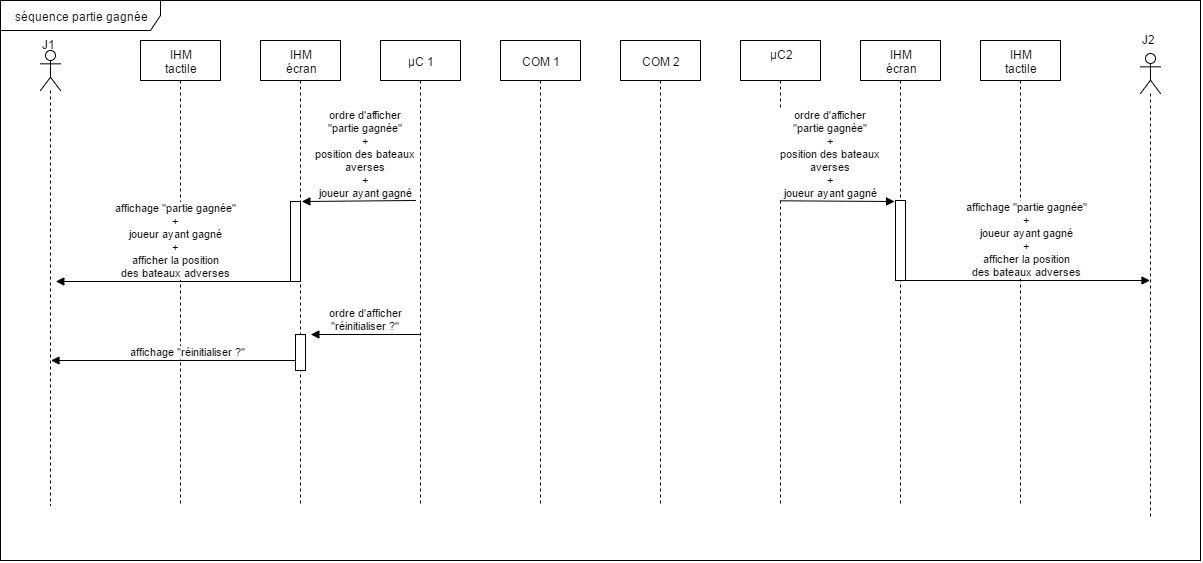

The diagram above was exported from draw.io. Its source (the exported page's mxGraphModel, read from the mxfile embedded in the PNG):
<mxGraphModel dx="3982" dy="1907" grid="1" gridSize="10" guides="1" tooltips="1" connect="1" arrows="1" fold="1" page="1" pageScale="1" pageWidth="1169" pageHeight="826" background="#ffffff" math="0" shadow="0">
  <root>
    <mxCell id="0" />
    <mxCell id="1" parent="0" />
    <mxCell id="16" value="ordre d'afficher&lt;div&gt;&quot;partie gagnée&quot;&lt;/div&gt;&lt;div&gt;+&lt;/div&gt;&lt;div&gt;position des bateaux&lt;/div&gt;&lt;div&gt;averses&lt;/div&gt;&lt;div&gt;+&lt;/div&gt;&lt;div&gt;joueur ayant gagné&lt;/div&gt;" style="html=1;verticalAlign=bottom;endArrow=block;flipH=1;exitX=1.1;exitY=-0.011;exitPerimeter=0;" edge="1" parent="1" source="17">
      <mxGeometry x="0.1239" width="80" relative="1" as="geometry">
        <mxPoint x="-2095" y="-959" as="sourcePoint" />
        <mxPoint x="-1985" y="-959" as="targetPoint" />
        <mxPoint as="offset" />
      </mxGeometry>
    </mxCell>
    <mxCell id="2" value="IHM&lt;br&gt;tactile&lt;br&gt;" style="shape=umlLifeline;perimeter=lifelinePerimeter;whiteSpace=wrap;html=1;container=1;collapsible=0;recursiveResize=0;outlineConnect=0;" vertex="1" parent="1">
      <mxGeometry x="-2260" y="-1120" width="80" height="465" as="geometry" />
    </mxCell>
    <mxCell id="3" value="IHM&lt;br&gt;écran&lt;br&gt;" style="shape=umlLifeline;perimeter=lifelinePerimeter;whiteSpace=wrap;html=1;container=1;collapsible=0;recursiveResize=0;outlineConnect=0;" vertex="1" parent="1">
      <mxGeometry x="-2140" y="-1120" width="80" height="465" as="geometry" />
    </mxCell>
    <mxCell id="4" value="µC 1&lt;br&gt;" style="shape=umlLifeline;perimeter=lifelinePerimeter;whiteSpace=wrap;html=1;container=1;collapsible=0;recursiveResize=0;outlineConnect=0;" vertex="1" parent="1">
      <mxGeometry x="-2020" y="-1120" width="80" height="465" as="geometry" />
    </mxCell>
    <mxCell id="5" value="IHM&lt;br&gt;tactile&lt;br&gt;" style="shape=umlLifeline;perimeter=lifelinePerimeter;whiteSpace=wrap;html=1;container=1;collapsible=0;recursiveResize=0;outlineConnect=0;" vertex="1" parent="1">
      <mxGeometry x="-1420" y="-1120" width="80" height="465" as="geometry" />
    </mxCell>
    <mxCell id="6" value="IHM&lt;br&gt;écran&lt;br&gt;" style="shape=umlLifeline;perimeter=lifelinePerimeter;whiteSpace=wrap;html=1;container=1;collapsible=0;recursiveResize=0;outlineConnect=0;" vertex="1" parent="1">
      <mxGeometry x="-1540" y="-1120" width="80" height="465" as="geometry" />
    </mxCell>
    <mxCell id="7" value="µC2&lt;br&gt;&lt;br&gt;" style="shape=umlLifeline;perimeter=lifelinePerimeter;whiteSpace=wrap;html=1;container=1;collapsible=0;recursiveResize=0;outlineConnect=0;" vertex="1" parent="1">
      <mxGeometry x="-1660" y="-1120" width="80" height="465" as="geometry" />
    </mxCell>
    <mxCell id="8" value="COM 2&lt;br&gt;" style="shape=umlLifeline;perimeter=lifelinePerimeter;whiteSpace=wrap;html=1;container=1;collapsible=0;recursiveResize=0;outlineConnect=0;" vertex="1" parent="1">
      <mxGeometry x="-1780" y="-1120" width="80" height="465" as="geometry" />
    </mxCell>
    <mxCell id="9" value="COM 1&lt;br&gt;" style="shape=umlLifeline;perimeter=lifelinePerimeter;whiteSpace=wrap;html=1;container=1;collapsible=0;recursiveResize=0;outlineConnect=0;" vertex="1" parent="1">
      <mxGeometry x="-1900" y="-1120" width="80" height="465" as="geometry" />
    </mxCell>
    <mxCell id="10" value="" style="shape=umlLifeline;participant=umlActor;perimeter=lifelinePerimeter;whiteSpace=wrap;html=1;container=1;collapsible=0;recursiveResize=0;verticalAlign=top;spacingTop=36;labelBackgroundColor=#ffffff;outlineConnect=0;" vertex="1" parent="1">
      <mxGeometry x="-2360" y="-1110" width="20" height="455" as="geometry" />
    </mxCell>
    <mxCell id="11" value="" style="shape=umlLifeline;participant=umlActor;perimeter=lifelinePerimeter;whiteSpace=wrap;html=1;container=1;collapsible=0;recursiveResize=0;verticalAlign=top;spacingTop=36;labelBackgroundColor=#ffffff;outlineConnect=0;" vertex="1" parent="1">
      <mxGeometry x="-1260" y="-1107" width="20" height="465" as="geometry" />
    </mxCell>
    <mxCell id="12" value="J1&lt;br&gt;" style="text;html=1;resizable=0;autosize=1;align=left;verticalAlign=top;spacingTop=-4;points=[];" vertex="1" parent="1">
      <mxGeometry x="-2360" y="-1125" width="30" height="20" as="geometry" />
    </mxCell>
    <mxCell id="13" value="J2&lt;br&gt;&lt;br&gt;" style="text;html=1;resizable=0;autosize=1;align=left;verticalAlign=top;spacingTop=-4;points=[];" vertex="1" parent="1">
      <mxGeometry x="-1260" y="-1130.2380952380952" width="30" height="30" as="geometry" />
    </mxCell>
    <mxCell id="15" value="séquence partie gagnée" style="shape=umlFrame;whiteSpace=wrap;html=1;width=160;height=30;" vertex="1" parent="1">
      <mxGeometry x="-2400" y="-1160" width="1200" height="560" as="geometry" />
    </mxCell>
    <mxCell id="17" value="" style="html=1;points=[];perimeter=orthogonalPerimeter;" vertex="1" parent="1">
      <mxGeometry x="-2110" y="-959" width="10" height="80" as="geometry" />
    </mxCell>
    <mxCell id="18" value="affichage &quot;partie gagnée&quot;&lt;div&gt;+&lt;/div&gt;&lt;div&gt;joueur ayant gagné&lt;/div&gt;&lt;div&gt;+&lt;/div&gt;&lt;div&gt;afficher la position&lt;/div&gt;&lt;div&gt;des bateaux adverses&lt;/div&gt;" style="html=1;verticalAlign=bottom;endArrow=block;flipH=1;entryX=0.065;entryY=1;entryPerimeter=0;" edge="1" parent="1" target="17">
      <mxGeometry x="0.0177" width="80" relative="1" as="geometry">
        <mxPoint x="-2345" y="-879" as="sourcePoint" />
        <mxPoint x="-2115" y="-899" as="targetPoint" />
        <mxPoint as="offset" />
      </mxGeometry>
    </mxCell>
    <mxCell id="20" value="ordre d'afficher&lt;div&gt;&quot;partie gagnée&quot;&lt;/div&gt;&lt;div&gt;+&lt;/div&gt;&lt;div&gt;position des bateaux&lt;/div&gt;&lt;div&gt;averses&lt;/div&gt;&lt;div&gt;+&lt;/div&gt;&lt;div&gt;joueur ayant gagné&lt;/div&gt;" style="html=1;verticalAlign=bottom;endArrow=block;flipH=0;exitX=1.1;exitY=-0.011;exitPerimeter=0;" edge="1" parent="1">
      <mxGeometry width="80" as="geometry">
        <mxPoint x="-1620.0689655172414" y="-959.6896551724137" as="sourcePoint" />
        <mxPoint x="-1505.9310344827586" y="-959" as="targetPoint" />
        <mxPoint x="-7" as="offset" />
      </mxGeometry>
    </mxCell>
    <mxCell id="21" value="" style="html=1;points=[];perimeter=orthogonalPerimeter;" vertex="1" parent="1">
      <mxGeometry x="-1505" y="-960" width="10" height="80" as="geometry" />
    </mxCell>
    <mxCell id="22" value="affichage &quot;partie gagnée&quot;&lt;div&gt;+&lt;/div&gt;&lt;div&gt;joueur ayant gagné&lt;/div&gt;&lt;div&gt;+&lt;/div&gt;&lt;div&gt;afficher la position&lt;/div&gt;&lt;div&gt;des bateaux adverses&lt;/div&gt;" style="html=1;verticalAlign=bottom;endArrow=block;flipH=0;exitX=0.891;exitY=1.001;exitPerimeter=0;" edge="1" parent="1" source="21">
      <mxGeometry x="-1497.7241379310344" y="-881" width="80" as="geometry">
        <mxPoint x="-1497.7241379310344" y="-881" as="sourcePoint" />
        <mxPoint x="-1250.5" y="-880" as="targetPoint" />
      </mxGeometry>
    </mxCell>
    <mxCell id="24" value="ordre d'afficher&lt;div&gt;&quot;réinitialiser ?&quot;&lt;/div&gt;" style="html=1;verticalAlign=bottom;endArrow=block;flipH=1;" edge="1" parent="1">
      <mxGeometry width="80" relative="1" as="geometry">
        <mxPoint x="-2090" y="-826" as="sourcePoint" />
        <mxPoint x="-1980" y="-826" as="targetPoint" />
      </mxGeometry>
    </mxCell>
    <mxCell id="25" value="" style="html=1;points=[];perimeter=orthogonalPerimeter;" vertex="1" parent="1">
      <mxGeometry x="-2105" y="-826" width="10" height="36" as="geometry" />
    </mxCell>
    <mxCell id="26" value="affichage &quot;réinitialiser ?&quot;" style="html=1;verticalAlign=bottom;endArrow=block;flipH=1;" edge="1" parent="1" source="10">
      <mxGeometry x="0.125" width="80" relative="1" as="geometry">
        <mxPoint x="-2185" y="-800" as="sourcePoint" />
        <mxPoint x="-2105" y="-800" as="targetPoint" />
        <mxPoint as="offset" />
      </mxGeometry>
    </mxCell>
  </root>
</mxGraphModel>